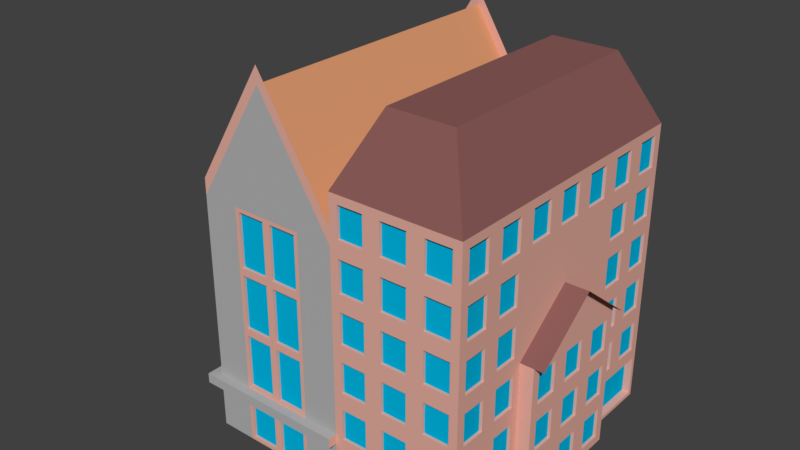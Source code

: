 # Source: flats2.blend  (saved by Blender 2.79.0; exported with 4.5.12 LTS)
import bpy
from mathutils import Matrix  # noqa: F401  (used for matrix-valued properties, if any)

bpy.ops.wm.read_factory_settings(use_empty=True)
scene = bpy.context.scene
scene.name = 'Scene'

# ---- collections
col_collection_5 = bpy.data.collections.new('Collection 5'); scene.collection.children.link(col_collection_5)

# ---- materials (node trees are filled in below, after node groups)
mat_brick = bpy.data.materials.new('Brick')
mat_brick.alpha_threshold = 0.0
mat_brick.use_transparent_shadow = False
mat_brick.diffuse_color = (0.8, 0.4251, 0.346, 1.0)
mat_brick.roughness = 0.5
mat_brick.specular_intensity = 0.0
mat_brick.line_color = (0.0, 0.0, 0.0, 1.0)
mat_windows_001 = bpy.data.materials.new('Windows.001')
mat_windows_001.alpha_threshold = 0.0
mat_windows_001.use_transparent_shadow = False
mat_windows_001.diffuse_color = (0.0, 0.4885, 0.8, 1.0)
mat_windows_001.roughness = 0.5
mat_windows_001.specular_intensity = 1.0
mat_roof_001 = bpy.data.materials.new('Roof.001')
mat_roof_001.alpha_threshold = 0.0
mat_roof_001.use_transparent_shadow = False
mat_roof_001.diffuse_color = (0.2062, 0.1836, 0.1556, 1.0)
mat_roof_001.roughness = 0.5
mat_roof_001.specular_intensity = 0.0
mat_roof = bpy.data.materials.new('Roof')
mat_roof.alpha_threshold = 0.0
mat_roof.use_transparent_shadow = False
mat_roof.diffuse_color = (0.2604, 0.1094, 0.1008, 1.0)
mat_roof.roughness = 0.5
mat_roof.specular_intensity = 0.0
mat_concrete = bpy.data.materials.new('Concrete')
mat_concrete.alpha_threshold = 0.0
mat_concrete.use_transparent_shadow = False
mat_concrete.diffuse_color = (0.4508, 0.4508, 0.4508, 1.0)
mat_concrete.roughness = 0.5
mat_concrete.specular_intensity = 0.0
mat_roof3 = bpy.data.materials.new('Roof3')
mat_roof3.alpha_threshold = 0.0
mat_roof3.use_transparent_shadow = False
mat_roof3.diffuse_color = (0.7161, 0.3231, 0.1618, 1.0)
mat_roof3.roughness = 0.5
mat_roof3.specular_intensity = 0.1504

# ---- material node trees

# ---- world
world_world = bpy.data.worlds.new('World'); scene.world = world_world
world_world.color = (0.05088, 0.05088, 0.05088)
world_world.use_sun_shadow = False
world_world.sun_shadow_jitter_overblur = 0.0
world_world.cycles.sampling_method = 'MANUAL'

# ---- meshes
me_cube = bpy.data.meshes.new('Cube')
me_cube.from_pydata([(-1.0, -1.0, 0.0), (-0.5039, -1.0, 2.48), (-1.0, 1.0, 0.0), (-0.5039, 1.0, 2.48), (0.8913, -1.0, 0.0), (0.6718, -0.7805, 2.47), (0.8913, 1.0, 0.0), (0.6718, 0.7805, 2.47), (0.0, 1.0, 0.0), (0.2195, 0.7805, 2.47), (0.0, -1.0, 0.0), (0.2195, -0.7805, 2.47), (-1.0, -1.0, 1.674), (-1.0, 1.0, 1.674), (-0.394, -0.02567, 2.381), (-1.73, 0.07679, 1.485), (0.0, 1.0, 2.0), (0.8913, 1.0, 2.0), (0.8913, -1.0, 2.0), (0.0, -1.0, 2.0), (-0.5039, -1.0, 2.592), (-0.5039, 1.0, 2.592), (-1.0, -1.0, 1.785), (-1.0, 1.0, 1.785), (0.0, -1.0, 1.785), (0.0, 1.0, 1.785), (0.8913, 1.0, 1.667), (0.8913, 1.0, 1.333), (0.8913, 1.0, 1.0), (0.8913, 1.0, 0.6667), (0.8913, 0.975, 0.3083), (0.8913, -1.0, 1.667), (0.8913, -1.0, 1.333), (0.8913, -1.0, 1.0), (0.8913, -1.0, 0.6667), (0.8913, -0.975, 0.3083), (0.0, -1.0, 1.333), (0.0, -1.0, 1.0), (0.0, -1.0, 0.6667), (0.0, -1.0, 0.3333), (0.0, -1.0, 1.67), (0.0, 1.0, 1.67), (0.0, 1.0, 1.333), (0.0, 1.0, 1.0), (0.0, 1.0, 0.6667), (0.0, 1.0, 0.3333), (0.8913, -0.7143, 0.0), (0.8913, -0.4286, 0.0), (-1.0, 1.0, 0.3333), (-1.0, -1.0, 0.3333), (0.8913, 0.4286, 0.0), (0.8913, 0.7143, 0.0), (0.8913, 0.7143, 2.0), (0.8913, 0.4286, 2.0), (0.8913, 0.1429, 2.0), (0.8913, -0.1429, 2.0), (0.8913, -0.4286, 2.0), (0.8913, -0.7143, 2.0), (0.8913, 0.7143, 0.3083), (0.8913, 0.4536, 0.3083), (0.8913, -0.4536, 0.3083), (0.8913, -0.7143, 0.3083), (0.8913, 0.7143, 0.6667), (0.8913, 0.4286, 0.6667), (0.8913, -0.4286, 0.6667), (0.8913, -0.7143, 0.6667), (0.8913, 0.7143, 1.0), (0.8913, 0.4286, 1.0), (0.8913, -0.4286, 1.0), (0.8913, -0.7143, 1.0), (0.8913, 0.7143, 1.333), (0.8913, 0.4286, 1.333), (0.9868, -0.1429, 0.0), (0.9868, -0.4286, 0.0), (0.8913, -0.4286, 1.333), (0.8913, -0.7143, 1.333), (0.8913, 0.7143, 1.667), (0.8913, 0.4286, 1.667), (0.8913, 0.1429, 1.667), (0.8913, -0.1429, 1.667), (0.8913, -0.4286, 1.667), (0.8913, -0.7143, 1.667), (0.8913, 0.0, 1.333), (1.054, 0.4286, 1.0), (1.054, -0.4286, 1.0), (0.9868, 0.1429, 0.0), (0.9868, 0.4286, 0.0), (0.9868, 0.4286, 0.3333), (0.9868, 0.1429, 0.3333), (0.9868, -0.1429, 0.3333), (0.9868, -0.4286, 0.3333), (0.9868, 0.4286, 0.6667), (0.9868, 0.1429, 0.6667), (0.9868, -0.1429, 0.6667), (0.9868, -0.4286, 0.6667), (0.9868, 0.4286, 1.0), (0.9868, 0.1429, 1.0), (0.9868, -0.1429, 1.0), (0.9868, -0.4286, 1.0), (1.054, 0.0, 1.333), (0.9868, 0.0, 1.333), (0.2971, 1.0, 2.0), (0.5942, 1.0, 2.0), (0.5942, 1.0, 0.0), (0.2971, 1.0, 0.0), (0.5942, 1.0, 1.668), (0.2971, 1.0, 1.669), (0.5942, 1.0, 1.333), (0.2971, 1.0, 1.333), (0.5942, 1.0, 1.0), (0.2971, 1.0, 1.0), (0.5942, 1.0, 0.6667), (0.2971, 1.0, 0.6667), (0.5942, 1.0, 0.3333), (0.2971, 1.0, 0.3333), (0.2971, -1.0, 0.0), (0.5942, -1.0, 0.0), (0.5942, -1.0, 2.0), (0.2971, -1.0, 2.0), (0.5942, -1.0, 1.668), (0.2971, -1.0, 1.669), (0.5942, -1.0, 1.333), (0.2971, -1.0, 1.333), (0.5942, -1.0, 1.0), (0.2971, -1.0, 1.0), (0.5942, -1.0, 0.6667), (0.2971, -1.0, 0.6667), (0.5942, -1.0, 0.3333), (0.2971, -1.0, 0.3333), (-1.0, -1.0, 0.4013), (-1.0, 1.0, 0.4013), (0.0, -1.0, 0.4013), (0.0, 1.0, 0.4013), (0.0, -1.061, 0.3333), (0.0, -1.061, 0.4013), (0.0, 1.061, 0.3333), (0.0, 1.061, 0.4013), (-1.061, 1.059, 0.3333), (-1.061, 1.059, 0.4013), (-1.061, -1.061, 0.4013), (-1.061, -1.061, 0.3333), (-1.0, -1.0, 0.8255), (-1.0, -1.0, 1.25), (-1.0, 1.0, 1.25), (-1.0, 1.0, 0.8255), (0.0, -1.0, 0.8255), (0.0, -1.0, 1.25), (0.0, 1.0, 0.8255), (0.0, 1.0, 1.25), (-0.25, 1.0, 0.0), (-0.5, 1.0, 0.0), (-0.75, 1.0, 0.0), (-0.75, -1.0, 0.0), (-0.5, -1.0, 0.0), (-0.25, -1.0, 0.0), (-0.75, 1.0, 1.673), (-0.5, 1.0, 1.672), (-0.25, 1.0, 1.671), (-0.25, -1.0, 1.671), (-0.5, -1.0, 1.672), (-0.75, -1.0, 1.673), (-0.75, 1.0, 0.3333), (-0.5, 1.0, 0.3333), (-0.25, 1.0, 0.3333), (-0.25, -1.0, 0.3333), (-0.5, -1.0, 0.3333), (-0.75, -1.0, 0.3333), (-0.75, -1.0, 0.4013), (-0.5, -1.0, 0.4013), (-0.25, -1.0, 0.4013), (-0.75, 1.0, 0.4013), (-0.5, 1.0, 0.4013), (-0.25, 1.0, 0.4013), (-0.75, -1.0, 1.25), (-0.5, -1.0, 1.25), (-0.25, -1.0, 1.25), (-0.75, -1.0, 0.8255), (-0.5, -1.0, 0.8255), (-0.25, -1.0, 0.8255), (-0.75, 1.0, 1.25), (-0.5, 1.0, 1.25), (-0.25, 1.0, 1.25), (-0.75, 1.0, 0.8255), (-0.5, 1.0, 0.8255), (-0.25, 1.0, 0.8255), (-1.0, 0.75, 0.0), (-1.0, 0.5, 0.0), (-1.0, 0.25, 0.0), (-1.0, 0.0, 0.0), (-1.0, -0.25, 0.0), (-1.0, -0.5, 0.0), (-1.0, -0.75, 0.0), (-1.0, -0.75, 1.674), (-1.0, -0.5, 1.674), (-1.0, -0.25, 1.674), (-1.0, 0.0, 1.674), (-1.0, 0.25, 1.674), (-1.0, 0.5, 1.674), (-1.0, 0.75, 1.674), (-1.0, -0.75, 0.3333), (-1.0, -0.5, 0.3333), (-1.0, -0.25, 0.3333), (-1.0, 0.0, 0.3333), (-1.0, 0.25, 0.3333), (-1.0, 0.5, 0.3333), (-1.0, 0.75, 0.3333), (-1.0, -0.75, 0.4013), (-1.0, -0.5, 0.4013), (-1.0, -0.25, 0.4013), (-1.0, 0.0, 0.4013), (-1.0, 0.25, 0.4013), (-1.0, 0.5, 0.4013), (-1.0, 0.75, 0.4013), (-1.0, -0.75, 0.8255), (-1.0, -0.5, 0.8255), (-1.0, -0.25, 0.8255), (-1.0, 0.25, 0.8255), (-1.0, 0.5, 0.8255), (-1.0, 0.75, 0.8255), (-1.0, -0.75, 1.25), (-1.0, -0.5, 1.25), (-1.0, -0.25, 1.25), (-1.0, 0.25, 1.25), (-1.0, 0.5, 1.25), (-1.0, 0.75, 1.25), (-0.2762, 1.0, 1.276), (-0.4738, 1.0, 1.276), (-0.4738, 1.0, 1.646), (-0.2762, 1.0, 1.645), (-0.5262, 1.0, 1.276), (-0.7238, 1.0, 1.276), (-0.7238, 1.0, 1.647), (-0.5262, 1.0, 1.646), (-0.2762, 1.0, 0.8517), (-0.4738, 1.0, 0.8517), (-0.4738, 1.0, 1.223), (-0.2762, 1.0, 1.223), (-0.5262, 1.0, 0.8517), (-0.7238, 1.0, 0.8517), (-0.7238, 1.0, 1.223), (-0.5262, 1.0, 1.223), (-0.7238, -1.0, 1.276), (-0.5262, -1.0, 1.276), (-0.5262, -1.0, 1.646), (-0.7238, -1.0, 1.647), (-0.4738, -1.0, 1.276), (-0.2762, -1.0, 1.276), (-0.2762, -1.0, 1.645), (-0.4738, -1.0, 1.646), (-0.7238, -1.0, 0.8517), (-0.5262, -1.0, 0.8517), (-0.5262, -1.0, 1.223), (-0.7238, -1.0, 1.223), (-0.4738, -1.0, 0.8517), (-0.2762, -1.0, 0.8517), (-0.2762, -1.0, 1.223), (-0.4738, -1.0, 1.223), (-0.2762, 1.0, 0.4276), (-0.4738, 1.0, 0.4276), (-0.4738, 1.0, 0.7993), (-0.2762, 1.0, 0.7993), (-0.5262, 1.0, 0.4276), (-0.7238, 1.0, 0.4276), (-0.7238, 1.0, 0.7993), (-0.5262, 1.0, 0.7993), (-0.7238, -1.0, 0.4276), (-0.5262, -1.0, 0.4276), (-0.5262, -1.0, 0.7993), (-0.7238, -1.0, 0.7993), (-0.4738, -1.0, 0.4276), (-0.2762, -1.0, 0.4276), (-0.2762, -1.0, 0.7993), (-0.4738, -1.0, 0.7993), (-0.2762, -1.0, 0.02623), (-0.2762, -1.0, 0.3071), (-0.4738, -1.0, 0.3071), (-0.4738, -1.0, 0.02623), (-0.5262, -1.0, 0.02623), (-0.5262, -1.0, 0.3071), (-0.7238, -1.0, 0.3071), (-0.7238, -1.0, 0.02623), (-0.7238, 1.0, 0.02623), (-0.7238, 1.0, 0.3071), (-0.5262, 1.0, 0.3071), (-0.5262, 1.0, 0.02623), (-0.4738, 1.0, 0.02623), (-0.4738, 1.0, 0.3071), (-0.2762, 1.0, 0.3071), (-0.2762, 1.0, 0.02623), (-1.0, 0.7238, 0.8517), (-1.0, 0.5262, 0.8517), (-1.0, 0.5262, 1.223), (-1.0, 0.7238, 1.223), (-1.0, 0.4738, 0.8517), (-1.0, 0.2762, 0.8517), (-1.0, 0.2762, 1.223), (-1.0, 0.4738, 1.223), (-1.0, -0.2762, 0.8517), (-1.0, -0.4738, 0.8517), (-1.0, -0.4738, 1.223), (-1.0, -0.2762, 1.223), (-1.0, -0.5262, 0.8517), (-1.0, -0.7238, 0.8517), (-1.0, -0.7238, 1.223), (-1.0, -0.5262, 1.223), (-1.0, 0.7238, 0.4276), (-1.0, 0.5262, 0.4276), (-1.0, 0.5262, 0.7993), (-1.0, 0.7238, 0.7993), (-1.0, 0.4738, 0.4276), (-1.0, 0.2762, 0.4276), (-1.0, 0.2762, 0.7993), (-1.0, 0.4738, 0.7993), (-1.0, -0.2762, 0.4276), (-1.0, -0.4738, 0.4276), (-1.0, -0.4738, 0.7993), (-1.0, -0.2762, 0.7993), (-1.0, -0.5262, 0.4276), (-1.0, -0.7238, 0.4276), (-1.0, -0.7238, 0.7993), (-1.0, -0.5262, 0.7993), (-1.0, 0.7238, 1.276), (-1.0, 0.5262, 1.276), (-1.0, 0.5262, 1.648), (-1.0, 0.7238, 1.648), (-1.0, 0.4738, 1.276), (-1.0, 0.2762, 1.276), (-1.0, 0.2762, 1.648), (-1.0, 0.4738, 1.648), (-1.0, -0.2762, 1.276), (-1.0, -0.4738, 1.276), (-1.0, -0.4738, 1.648), (-1.0, -0.2762, 1.648), (-1.0, -0.5262, 1.276), (-1.0, -0.7238, 1.276), (-1.0, -0.7238, 1.648), (-1.0, -0.5262, 1.648), (-1.0, -0.7238, 0.02623), (-1.0, -0.7238, 0.3071), (-1.0, -0.5262, 0.3071), (-1.0, -0.5262, 0.02623), (-1.0, -0.4738, 0.02623), (-1.0, -0.4738, 0.3071), (-1.0, -0.2762, 0.3071), (-1.0, -0.2762, 0.02623), (-1.0, 0.2762, 0.02623), (-1.0, 0.2762, 0.3071), (-1.0, 0.4738, 0.3071), (-1.0, 0.4738, 0.02623), (-1.0, 0.5262, 0.02623), (-1.0, 0.5262, 0.3071), (-1.0, 0.7238, 0.3071), (-1.0, 0.7238, 0.02623), (-0.2762, 0.98, 1.276), (-0.4738, 0.98, 1.276), (-0.4738, 0.98, 1.646), (-0.2762, 0.98, 1.645), (-0.5262, 0.98, 1.276), (-0.7238, 0.98, 1.276), (-0.7238, 0.98, 1.647), (-0.5262, 0.98, 1.646), (-0.2762, 0.98, 0.8517), (-0.4738, 0.98, 0.8517), (-0.4738, 0.98, 1.223), (-0.2762, 0.98, 1.223), (-0.5262, 0.98, 0.8517), (-0.7238, 0.98, 0.8517), (-0.7238, 0.98, 1.223), (-0.5262, 0.98, 1.223), (-0.7238, -0.98, 1.276), (-0.5262, -0.98, 1.276), (-0.5262, -0.98, 1.646), (-0.7238, -0.98, 1.647), (-0.4738, -0.98, 1.276), (-0.2762, -0.98, 1.276), (-0.2762, -0.98, 1.645), (-0.4738, -0.98, 1.646), (-0.7238, -0.98, 0.8517), (-0.5262, -0.98, 0.8517), (-0.5262, -0.98, 1.223), (-0.7238, -0.98, 1.223), (-0.4738, -0.98, 0.8517), (-0.2762, -0.98, 0.8517), (-0.2762, -0.98, 1.223), (-0.4738, -0.98, 1.223), (-0.2762, 0.98, 0.4276), (-0.4738, 0.98, 0.4276), (-0.4738, 0.98, 0.7993), (-0.2762, 0.98, 0.7993), (-0.5262, 0.98, 0.4276), (-0.7238, 0.98, 0.4276), (-0.7238, 0.98, 0.7993), (-0.5262, 0.98, 0.7993), (-0.7238, -0.98, 0.4276), (-0.5262, -0.98, 0.4276), (-0.5262, -0.98, 0.7993), (-0.7238, -0.98, 0.7993), (-0.4738, -0.98, 0.4276), (-0.2762, -0.98, 0.4276), (-0.2762, -0.98, 0.7993), (-0.4738, -0.98, 0.7993), (-0.2762, -0.98, 0.02623), (-0.2762, -0.98, 0.3071), (-0.4738, -0.98, 0.3071), (-0.4738, -0.98, 0.02623), (-0.5262, -0.98, 0.02623), (-0.5262, -0.98, 0.3071), (-0.7238, -0.98, 0.3071), (-0.7238, -0.98, 0.02623), (-0.7238, 0.98, 0.02623), (-0.7238, 0.98, 0.3071), (-0.5262, 0.98, 0.3071), (-0.5262, 0.98, 0.02623), (-0.4738, 0.98, 0.02623), (-0.4738, 0.98, 0.3071), (-0.2762, 0.98, 0.3071), (-0.2762, 0.98, 0.02623), (-0.98, 0.7238, 0.8517), (-0.98, 0.5262, 0.8517), (-0.98, 0.5262, 1.223), (-0.98, 0.7238, 1.223), (-0.98, 0.4738, 0.8517), (-0.98, 0.2762, 0.8517), (-0.98, 0.2762, 1.223), (-0.98, 0.4738, 1.223), (-0.98, -0.2762, 0.8517), (-0.98, -0.4738, 0.8517), (-0.98, -0.4738, 1.223), (-0.98, -0.2762, 1.223), (-0.98, -0.5262, 0.8517), (-0.98, -0.7238, 0.8517), (-0.98, -0.7238, 1.223), (-0.98, -0.5262, 1.223), (-0.98, 0.7238, 0.4276), (-0.98, 0.5262, 0.4276), (-0.98, 0.5262, 0.7993), (-0.98, 0.7238, 0.7993), (-0.98, 0.4738, 0.4276), (-0.98, 0.2762, 0.4276), (-0.98, 0.2762, 0.7993), (-0.98, 0.4738, 0.7993), (-0.98, -0.2762, 0.4276), (-0.98, -0.4738, 0.4276), (-0.98, -0.4738, 0.7993), (-0.98, -0.2762, 0.7993), (-0.98, -0.5262, 0.4276), (-0.98, -0.7238, 0.4276), (-0.98, -0.7238, 0.7993), (-0.98, -0.5262, 0.7993), (-0.98, 0.7238, 1.276), (-0.98, 0.5262, 1.276), (-0.98, 0.5262, 1.648), (-0.98, 0.7238, 1.648), (-0.98, 0.4738, 1.276), (-0.98, 0.2762, 1.276), (-0.98, 0.2762, 1.648), (-0.98, 0.4738, 1.648), (-0.98, -0.2762, 1.276), (-0.98, -0.4738, 1.276), (-0.98, -0.4738, 1.648), (-0.98, -0.2762, 1.648), (-0.98, -0.5262, 1.276), (-0.98, -0.7238, 1.276), (-0.98, -0.7238, 1.648), (-0.98, -0.5262, 1.648), (-0.98, -0.7238, 0.02623), (-0.98, -0.7238, 0.3071), (-0.98, -0.5262, 0.3071), (-0.98, -0.5262, 0.02623), (-0.98, -0.4738, 0.02623), (-0.98, -0.4738, 0.3071), (-0.98, -0.2762, 0.3071), (-0.98, -0.2762, 0.02623), (-0.98, 0.2762, 0.02623), (-0.98, 0.2762, 0.3071), (-0.98, 0.4738, 0.3071), (-0.98, 0.4738, 0.02623), (-0.98, 0.5262, 0.02623), (-0.98, 0.5262, 0.3071), (-0.98, 0.7238, 0.3071), (-0.98, 0.7238, 0.02623), (0.6528, 1.0, 0.05856), (0.6528, 1.0, 0.2748), (0.8327, 1.0, 0.2748), (0.8327, 1.0, 0.05856), (0.8913, -0.7728, 1.725), (0.8913, -0.7728, 1.941), (0.8913, -0.9414, 1.941), (0.8913, -0.9414, 1.725), (0.2385, -1.0, 0.05856), (0.2385, -1.0, 0.2748), (0.05856, -1.0, 0.2748), (0.05856, -1.0, 0.05856), (0.8913, -0.7728, 0.3919), (0.8913, -0.7728, 0.6081), (0.8913, -0.9414, 0.6081), (0.8913, -0.9414, 0.3919), (0.8913, -0.7728, 0.7252), (0.8913, -0.7728, 0.9414), (0.8913, -0.9414, 0.9414), (0.8913, -0.9414, 0.7252), (0.8913, -0.7728, 1.059), (0.8913, -0.7728, 1.275), (0.8913, -0.9414, 1.275), (0.8913, -0.9414, 1.059), (0.8913, -0.7728, 1.392), (0.8913, -0.7728, 1.608), (0.8913, -0.9414, 1.608), (0.8913, -0.9414, 1.392), (0.6528, -1.0, 0.3919), (0.8327, -1.0, 0.3919), (0.8327, -1.0, 0.6081), (0.6528, -1.0, 0.6081), (0.6528, -1.0, 0.7252), (0.8327, -1.0, 0.7252), (0.8327, -1.0, 0.9414), (0.6528, -1.0, 0.9414), (0.6528, -1.0, 1.059), (0.8327, -1.0, 1.059), (0.8327, -1.0, 1.275), (0.6528, -1.0, 1.275), (0.6528, -1.0, 1.392), (0.8327, -1.0, 1.392), (0.8327, -1.0, 1.608), (0.6528, -1.0, 1.609), (0.6528, -1.0, 1.726), (0.8327, -1.0, 1.725), (0.8327, -1.0, 1.941), (0.6528, -1.0, 1.941), (0.2385, 1.0, 0.3919), (0.05856, 1.0, 0.3919), (0.05856, 1.0, 0.4013), (0.05856, 1.0, 0.6081), (0.2385, 1.0, 0.6081), (0.2385, 1.0, 0.7252), (0.05856, 1.0, 0.7252), (0.05856, 1.0, 0.8255), (0.05856, 1.0, 0.9414), (0.2385, 1.0, 0.9414), (0.2385, 1.0, 1.059), (0.05856, 1.0, 1.059), (0.05856, 1.0, 1.25), (0.05856, 1.0, 1.275), (0.2385, 1.0, 1.275), (0.2385, 1.0, 1.392), (0.05856, 1.0, 1.392), (0.05856, 1.0, 1.611), (0.2385, 1.0, 1.611), (0.2385, 1.0, 1.728), (0.05856, 1.0, 1.729), (0.05856, 1.0, 1.941), (0.2385, 1.0, 1.941), (0.8913, 0.9414, 1.392), (0.8913, 0.9414, 1.608), (0.8913, 0.7728, 1.608), (0.8913, 0.7728, 1.392), (0.8913, 0.6557, 1.392), (0.8913, 0.6557, 1.608), (0.8913, 0.4871, 1.608), (0.8913, 0.4871, 1.392), (0.9868, -0.2014, 0.3919), (0.9868, -0.2014, 0.6081), (0.9868, -0.37, 0.6081), (0.9868, -0.37, 0.3919), (0.9868, 0.08429, 0.05856), (0.9868, 0.08429, 0.2748), (0.9868, -0.08429, 0.2748), (0.9868, -0.08429, 0.05856), (0.9868, 0.37, 0.3919), (0.9868, 0.37, 0.6081), (0.9868, 0.2014, 0.6081), (0.9868, 0.2014, 0.3919), (0.8913, -0.4871, 1.392), (0.8913, -0.4871, 1.608), (0.8913, -0.6557, 1.608), (0.8913, -0.6557, 1.392), (0.8913, 0.9414, 1.059), (0.8913, 0.9414, 1.275), (0.8913, 0.7728, 1.275), (0.8913, 0.7728, 1.059), (0.8913, 0.6557, 1.059), (0.8913, 0.6557, 1.275), (0.8913, 0.4871, 1.275), (0.8913, 0.4871, 1.059), (0.9868, 0.37, 0.05856), (0.9868, 0.37, 0.2748), (0.9868, 0.2014, 0.2748), (0.9868, 0.2014, 0.05856), (0.9868, -0.2014, 0.7252), (0.9868, -0.2014, 0.9414), (0.9868, -0.37, 0.9414), (0.9868, -0.37, 0.7252), (0.9868, 0.37, 0.7252), (0.9868, 0.37, 0.9414), (0.9868, 0.2014, 0.9414), (0.9868, 0.2014, 0.7252), (0.8913, -0.4871, 1.059), (0.8913, -0.4871, 1.275), (0.8913, -0.6557, 1.275), (0.8913, -0.6557, 1.059), (0.8913, 0.9414, 0.7252), (0.8913, 0.9414, 0.9414), (0.8913, 0.7728, 0.9414), (0.8913, 0.7728, 0.7252), (0.8913, 0.6557, 0.7252), (0.8913, 0.6557, 0.9414), (0.8913, 0.4871, 0.9414), (0.8913, 0.4871, 0.7252), (0.8913, -0.4871, 0.7252), (0.8913, -0.4871, 0.9414), (0.8913, -0.6557, 0.9414), (0.8913, -0.6557, 0.7252), (0.8913, 0.9414, 0.3919), (0.8913, 0.9414, 0.6081), (0.8913, 0.7728, 0.6081), (0.8913, 0.7728, 0.3919), (0.8913, 0.6557, 0.3919), (0.8913, 0.6557, 0.6081), (0.8913, 0.4871, 0.6081), (0.8913, 0.4871, 0.3919), (0.8913, -0.4871, 0.3919), (0.8913, -0.4871, 0.6081), (0.8913, -0.6557, 0.6081), (0.8913, -0.6557, 0.3919), (0.8913, 0.9414, 1.725), (0.8913, 0.9414, 1.941), (0.8913, 0.7728, 1.941), (0.8913, 0.7728, 1.725), (0.8913, 0.6557, 1.725), (0.8913, 0.6557, 1.941), (0.8913, 0.4871, 1.941), (0.8913, 0.4871, 1.725), (0.8913, 0.37, 1.725), (0.8913, 0.37, 1.941), (0.8913, 0.2014, 1.941), (0.8913, 0.2014, 1.725), (0.8913, 0.08429, 1.725), (0.8913, 0.08429, 1.941), (0.8913, -0.08429, 1.941), (0.8913, -0.08429, 1.725), (0.8913, -0.2014, 1.725), (0.8913, -0.2014, 1.941), (0.8913, -0.37, 1.941), (0.8913, -0.37, 1.725), (0.8913, -0.4871, 1.725), (0.8913, -0.4871, 1.941), (0.8913, -0.6557, 1.941), (0.8913, -0.6557, 1.725), (0.9868, 0.08429, 0.7252), (0.9868, 0.08429, 0.9414), (0.9868, -0.08429, 0.9414), (0.9868, -0.08429, 0.7252), (0.9868, -0.2014, 0.05856), (0.9868, -0.2014, 0.2748), (0.9868, -0.37, 0.2748), (0.9868, -0.37, 0.05856), (0.9868, 0.08429, 0.3919), (0.9868, 0.08429, 0.6081), (0.9868, -0.08429, 0.6081), (0.9868, -0.08429, 0.3919), (0.8327, 1.0, 1.725), (0.6528, 1.0, 1.726), (0.6528, 1.0, 1.941), (0.8327, 1.0, 1.941), (0.5356, 1.0, 1.727), (0.3557, 1.0, 1.727), (0.3557, 1.0, 1.941), (0.5356, 1.0, 1.941), (0.8327, 1.0, 1.392), (0.6528, 1.0, 1.392), (0.6528, 1.0, 1.609), (0.8327, 1.0, 1.608), (0.5356, 1.0, 1.392), (0.3557, 1.0, 1.392), (0.3557, 1.0, 1.61), (0.5356, 1.0, 1.61), (0.8327, 1.0, 1.059), (0.6528, 1.0, 1.059), (0.6528, 1.0, 1.275), (0.8327, 1.0, 1.275), (0.5356, 1.0, 1.059), (0.3557, 1.0, 1.059), (0.3557, 1.0, 1.275), (0.5356, 1.0, 1.275), (0.8327, 1.0, 0.7252), (0.6528, 1.0, 0.7252), (0.6528, 1.0, 0.9414), (0.8327, 1.0, 0.9414), (0.5356, 1.0, 0.7252), (0.3557, 1.0, 0.7252), (0.3557, 1.0, 0.9414), (0.5356, 1.0, 0.9414), (0.8327, 1.0, 0.3919), (0.6528, 1.0, 0.3919), (0.6528, 1.0, 0.6081), (0.8327, 1.0, 0.6081), (0.5356, 1.0, 0.3919), (0.3557, 1.0, 0.3919), (0.3557, 1.0, 0.6081), (0.5356, 1.0, 0.6081), (0.05856, 1.0, 0.05856), (0.05856, 1.0, 0.2748), (0.2385, 1.0, 0.2748), (0.2385, 1.0, 0.05856), (0.3557, 1.0, 0.05856), (0.3557, 1.0, 0.2748), (0.5356, 1.0, 0.2748), (0.5356, 1.0, 0.05856), (0.05856, -1.0, 1.729), (0.2385, -1.0, 1.728), (0.2385, -1.0, 1.941), (0.05856, -1.0, 1.941), (0.3557, -1.0, 1.727), (0.5356, -1.0, 1.727), (0.5356, -1.0, 1.941), (0.3557, -1.0, 1.941), (0.05856, -1.0, 1.392), (0.2385, -1.0, 1.392), (0.2385, -1.0, 1.611), (0.05856, -1.0, 1.611), (0.3557, -1.0, 1.392), (0.5356, -1.0, 1.392), (0.5356, -1.0, 1.61), (0.3557, -1.0, 1.61), (0.05856, -1.0, 1.059), (0.2385, -1.0, 1.059), (0.2385, -1.0, 1.275), (0.05856, -1.0, 1.275), (0.05856, -1.0, 1.25), (0.3557, -1.0, 1.059), (0.5356, -1.0, 1.059), (0.5356, -1.0, 1.275), (0.3557, -1.0, 1.275), (0.05856, -1.0, 0.7252), (0.2385, -1.0, 0.7252), (0.2385, -1.0, 0.9414), (0.05856, -1.0, 0.9414), (0.05856, -1.0, 0.8255), (0.3557, -1.0, 0.7252), (0.5356, -1.0, 0.7252), (0.5356, -1.0, 0.9414), (0.3557, -1.0, 0.9414), (0.05856, -1.0, 0.3919), (0.2385, -1.0, 0.3919), (0.2385, -1.0, 0.6081), (0.05856, -1.0, 0.6081), (0.05856, -1.0, 0.4013), (0.3557, -1.0, 0.3919), (0.5356, -1.0, 0.3919), (0.5356, -1.0, 0.6081), (0.3557, -1.0, 0.6081), (0.8327, -1.0, 0.05856), (0.8327, -1.0, 0.2748), (0.6528, -1.0, 0.2748), (0.6528, -1.0, 0.05856), (0.5356, -1.0, 0.05856), (0.5356, -1.0, 0.2748), (0.3557, -1.0, 0.2748), (0.3557, -1.0, 0.05856), (0.6528, 0.98, 0.05856), (0.6528, 0.98, 0.2748), (0.8327, 0.98, 0.2748), (0.8327, 0.98, 0.05856), (0.8713, -0.7728, 1.725), (0.8713, -0.7728, 1.941), (0.8713, -0.9414, 1.941), (0.8713, -0.9414, 1.725), (0.2385, -0.98, 0.05856), (0.2385, -0.98, 0.2748), (0.05856, -0.98, 0.2748), (0.05856, -0.98, 0.05856), (0.8713, -0.7728, 0.3919), (0.8713, -0.7728, 0.6081), (0.8713, -0.9414, 0.6081), (0.8713, -0.9414, 0.3919), (0.8713, -0.7728, 0.7252), (0.8713, -0.7728, 0.9414), (0.8713, -0.9414, 0.9414), (0.8713, -0.9414, 0.7252), (0.8713, -0.7728, 1.059), (0.8713, -0.7728, 1.275), (0.8713, -0.9414, 1.275), (0.8713, -0.9414, 1.059), (0.8713, -0.7728, 1.392), (0.8713, -0.7728, 1.608), (0.8713, -0.9414, 1.608), (0.8713, -0.9414, 1.392), (0.6528, -0.98, 0.3919), (0.8327, -0.98, 0.3919), (0.8327, -0.98, 0.6081), (0.6528, -0.98, 0.6081), (0.6528, -0.98, 0.7252), (0.8327, -0.98, 0.7252), (0.8327, -0.98, 0.9414), (0.6528, -0.98, 0.9414), (0.6528, -0.98, 1.059), (0.8327, -0.98, 1.059), (0.8327, -0.98, 1.275), (0.6528, -0.98, 1.275), (0.6528, -0.98, 1.392), (0.8327, -0.98, 1.392), (0.8327, -0.98, 1.608), (0.6528, -0.98, 1.609), (0.6528, -0.98, 1.726), (0.8327, -0.98, 1.725), (0.8327, -0.98, 1.941), (0.6528, -0.98, 1.941), (0.2385, 0.98, 0.3919), (0.05856, 0.98, 0.3919), (0.05856, 0.98, 0.4013), (0.05856, 0.98, 0.6081), (0.2385, 0.98, 0.6081), (0.2385, 0.98, 0.7252), (0.05856, 0.98, 0.7252), (0.05856, 0.98, 0.8255), (0.05856, 0.98, 0.9414), (0.2385, 0.98, 0.9414), (0.2385, 0.98, 1.059), (0.05856, 0.98, 1.059), (0.05856, 0.98, 1.25), (0.05856, 0.98, 1.275), (0.2385, 0.98, 1.275), (0.2385, 0.98, 1.392), (0.05856, 0.98, 1.392), (0.05856, 0.98, 1.611), (0.2385, 0.98, 1.611), (0.2385, 0.98, 1.728), (0.05856, 0.98, 1.729), (0.05856, 0.98, 1.941), (0.2385, 0.98, 1.941), (0.8713, 0.9414, 1.392), (0.8713, 0.9414, 1.608), (0.8713, 0.7728, 1.608), (0.8713, 0.7728, 1.392), (0.8713, 0.6557, 1.392), (0.8713, 0.6557, 1.608), (0.8713, 0.4871, 1.608), (0.8713, 0.4871, 1.392), (0.9668, -0.2014, 0.3919), (0.9668, -0.2014, 0.6081), (0.9668, -0.37, 0.6081), (0.9668, -0.37, 0.3919), (0.9668, 0.08429, 0.05856), (0.9668, 0.08429, 0.2748), (0.9668, -0.08429, 0.2748), (0.9668, -0.08429, 0.05856), (0.9668, 0.37, 0.3919), (0.9668, 0.37, 0.6081), (0.9668, 0.2014, 0.6081), (0.9668, 0.2014, 0.3919), (0.8713, -0.4871, 1.392), (0.8713, -0.4871, 1.608), (0.8713, -0.6557, 1.608), (0.8713, -0.6557, 1.392), (0.8713, 0.9414, 1.059), (0.8713, 0.9414, 1.275), (0.8713, 0.7728, 1.275), (0.8713, 0.7728, 1.059), (0.8713, 0.6557, 1.059), (0.8713, 0.6557, 1.275), (0.8713, 0.4871, 1.275), (0.8713, 0.4871, 1.059), (0.9668, 0.37, 0.05856), (0.9668, 0.37, 0.2748), (0.9668, 0.2014, 0.2748), (0.9668, 0.2014, 0.05856), (0.9668, -0.2014, 0.7252), (0.9668, -0.2014, 0.9414), (0.9668, -0.37, 0.9414), (0.9668, -0.37, 0.7252), (0.9668, 0.37, 0.7252), (0.9668, 0.37, 0.9414), (0.9668, 0.2014, 0.9414), (0.9668, 0.2014, 0.7252), (0.8713, -0.4871, 1.059), (0.8713, -0.4871, 1.275), (0.8713, -0.6557, 1.275), (0.8713, -0.6557, 1.059), (0.8713, 0.9414, 0.7252), (0.8713, 0.9414, 0.9414), (0.8713, 0.7728, 0.9414), (0.8713, 0.7728, 0.7252), (0.8713, 0.6557, 0.7252), (0.8713, 0.6557, 0.9414), (0.8713, 0.4871, 0.9414), (0.8713, 0.4871, 0.7252), (0.8713, -0.4871, 0.7252), (0.8713, -0.4871, 0.9414), (0.8713, -0.6557, 0.9414), (0.8713, -0.6557, 0.7252), (0.8713, 0.9414, 0.3919), (0.8713, 0.9414, 0.6081), (0.8713, 0.7728, 0.6081), (0.8713, 0.7728, 0.3919), (0.8713, 0.6557, 0.3919), (0.8713, 0.6557, 0.6081), (0.8713, 0.4871, 0.6081), (0.8713, 0.4871, 0.3919), (0.8713, -0.4871, 0.3919), (0.8713, -0.4871, 0.6081), (0.8713, -0.6557, 0.6081), (0.8713, -0.6557, 0.3919), (0.8713, 0.9414, 1.725), (0.8713, 0.9414, 1.941), (0.8713, 0.7728, 1.941), (0.8713, 0.7728, 1.725), (0.8713, 0.6557, 1.725), (0.8713, 0.6557, 1.941), (0.8713, 0.4871, 1.941), (0.8713, 0.4871, 1.725), (0.8713, 0.37, 1.725), (0.8713, 0.37, 1.941), (0.8713, 0.2014, 1.941), (0.8713, 0.2014, 1.725), (0.8713, 0.08429, 1.725), (0.8713, 0.08429, 1.941), (0.8713, -0.08429, 1.941), (0.8713, -0.08429, 1.725), (0.8713, -0.2014, 1.725), (0.8713, -0.2014, 1.941), (0.8713, -0.37, 1.941), (0.8713, -0.37, 1.725), (0.8713, -0.4871, 1.725), (0.8713, -0.4871, 1.941), (0.8713, -0.6557, 1.941), (0.8713, -0.6557, 1.725), (0.9668, 0.08429, 0.7252), (0.9668, 0.08429, 0.9414), (0.9668, -0.08429, 0.9414), (0.9668, -0.08429, 0.7252), (0.9668, -0.2014, 0.05856), (0.9668, -0.2014, 0.2748), (0.9668, -0.37, 0.2748), (0.9668, -0.37, 0.05856), (0.9668, 0.08429, 0.3919), (0.9668, 0.08429, 0.6081), (0.9668, -0.08429, 0.6081), (0.9668, -0.08429, 0.3919), (0.8327, 0.98, 1.725), (0.6528, 0.98, 1.726), (0.6528, 0.98, 1.941), (0.8327, 0.98, 1.941), (0.5356, 0.98, 1.727), (0.3557, 0.98, 1.727), (0.3557, 0.98, 1.941), (0.5356, 0.98, 1.941), (0.8327, 0.98, 1.392), (0.6528, 0.98, 1.392), (0.6528, 0.98, 1.609), (0.8327, 0.98, 1.608), (0.5356, 0.98, 1.392), (0.3557, 0.98, 1.392), (0.3557, 0.98, 1.61), (0.5356, 0.98, 1.61), (0.8327, 0.98, 1.059), (0.6528, 0.98, 1.059), (0.6528, 0.98, 1.275), (0.8327, 0.98, 1.275), (0.5356, 0.98, 1.059), (0.3557, 0.98, 1.059), (0.3557, 0.98, 1.275), (0.5356, 0.98, 1.275), (0.8327, 0.98, 0.7252), (0.6528, 0.98, 0.7252), (0.6528, 0.98, 0.9414), (0.8327, 0.98, 0.9414), (0.5356, 0.98, 0.7252), (0.3557, 0.98, 0.7252), (0.3557, 0.98, 0.9414), (0.5356, 0.98, 0.9414), (0.8327, 0.98, 0.3919), (0.6528, 0.98, 0.3919), (0.6528, 0.98, 0.6081), (0.8327, 0.98, 0.6081), (0.5356, 0.98, 0.3919), (0.3557, 0.98, 0.3919), (0.3557, 0.98, 0.6081), (0.5356, 0.98, 0.6081), (0.05856, 0.98, 0.05856), (0.05856, 0.98, 0.2748), (0.2385, 0.98, 0.2748), (0.2385, 0.98, 0.05856), (0.3557, 0.98, 0.05856), (0.3557, 0.98, 0.2748), (0.5356, 0.98, 0.2748), (0.5356, 0.98, 0.05856), (0.05856, -0.98, 1.729), (0.2385, -0.98, 1.728), (0.2385, -0.98, 1.941), (0.05856, -0.98, 1.941), (0.3557, -0.98, 1.727), (0.5356, -0.98, 1.727), (0.5356, -0.98, 1.941), (0.3557, -0.98, 1.941), (0.05856, -0.98, 1.392), (0.2385, -0.98, 1.392), (0.2385, -0.98, 1.611), (0.05856, -0.98, 1.611), (0.3557, -0.98, 1.392), (0.5356, -0.98, 1.392), (0.5356, -0.98, 1.61), (0.3557, -0.98, 1.61), (0.05856, -0.98, 1.059), (0.2385, -0.98, 1.059), (0.2385, -0.98, 1.275), (0.05856, -0.98, 1.275), (0.05856, -0.98, 1.25), (0.3557, -0.98, 1.059), (0.5356, -0.98, 1.059), (0.5356, -0.98, 1.275), (0.3557, -0.98, 1.275), (0.05856, -0.98, 0.7252), (0.2385, -0.98, 0.7252), (0.2385, -0.98, 0.9414), (0.05856, -0.98, 0.9414), (0.05856, -0.98, 0.8255), (0.3557, -0.98, 0.7252), (0.5356, -0.98, 0.7252), (0.5356, -0.98, 0.9414), (0.3557, -0.98, 0.9414), (0.05856, -0.98, 0.3919), (0.2385, -0.98, 0.3919), (0.2385, -0.98, 0.6081), (0.05856, -0.98, 0.6081), (0.05856, -0.98, 0.4013), (0.3557, -0.98, 0.3919), (0.5356, -0.98, 0.3919), (0.5356, -0.98, 0.6081), (0.3557, -0.98, 0.6081), (0.8327, -0.98, 0.05856), (0.8327, -0.98, 0.2748), (0.6528, -0.98, 0.2748), (0.6528, -0.98, 0.05856), (0.5356, -0.98, 0.05856), (0.5356, -0.98, 0.2748), (0.3557, -0.98, 0.2748), (0.3557, -0.98, 0.05856), (0.8913, -1.0, 0.3333), (0.8913, -0.7143, 0.3333), (0.8913, -0.975, 0.025), (0.8913, -0.7143, 0.025), (0.8913, -0.4536, 0.025), (0.8913, -0.4286, 0.3333), (0.8913, 0.7143, 0.025), (0.8913, 0.975, 0.025), (0.8913, 1.0, 0.3333), (0.8913, 0.4536, 0.025), (0.8913, 0.7143, 0.3333), (0.8913, 0.4286, 0.3333), (0.8385, 0.7143, 0.025), (0.8385, 0.975, 0.025), (0.8385, -0.975, 0.025), (0.8385, -0.7143, 0.025), (0.8385, -0.4536, 0.025), (0.8385, 0.4536, 0.025), (0.8385, 0.7143, 0.3083), (0.8385, -0.7143, 0.3083), (0.8385, -0.975, 0.3083), (0.8385, -0.4536, 0.3083), (0.8385, 0.975, 0.3083), (0.8385, 0.4536, 0.3083)], [(48, 130)], [(12, 1, 3, 13, 198, 197, 196, 195, 194, 193, 192), (41, 157, 156, 155, 13, 3), (7, 9, 11, 5), (149, 163, 45, 8), (16, 41, 40, 19), (3, 1, 40, 41), (152, 166, 49, 0), (185, 205, 48, 2), (12, 160, 159, 158, 40, 1), (9, 7, 17, 102, 101, 16), (7, 5, 18, 57, 56, 55, 54, 53, 52, 17), (5, 11, 19, 118, 117, 18), (11, 9, 16, 19), (3, 13, 23, 21), (12, 1, 20, 22), (3, 41, 25, 21), (1, 40, 24, 20), (30, 58, 1055, 1059), (61, 35, 1057, 1056), (1039, 1040, 1052, 1051), (68, 64, 1042, 47, 73, 90, 94, 98), (60, 61, 1056, 1058), (71, 77, 78, 79, 80, 74, 68, 82, 67), (95, 100, 98, 97, 96), (135, 137, 138, 136), (82, 68, 98, 84, 99, 100), (67, 82, 100, 99, 83, 95), (137, 140, 139, 138), (131, 134, 133, 39), (133, 134, 139, 140), (45, 135, 136, 132), (218, 224, 198, 13, 143, 144, 130, 212), (173, 160, 12, 142, 141, 129, 167, 176), (169, 131, 38, 145, 37, 146, 36, 40, 158, 175, 178), (170, 130, 144, 143, 13, 155, 179, 182), (10, 39, 164, 154), (2, 48, 161, 151), (181, 157, 41, 42, 148, 43, 147, 44, 132, 172, 184), (222, 216, 210, 209, 208, 215, 221, 194, 195, 196), (189, 201, 202, 203, 187, 188), (0, 49, 199, 191), (142, 12, 192, 219, 213, 206, 129, 141), (181, 180, 226, 225), (180, 156, 227, 226), (156, 157, 228, 227), (157, 181, 225, 228), (180, 179, 230, 229), (179, 155, 231, 230), (155, 156, 232, 231), (156, 180, 229, 232), (184, 183, 234, 233), (183, 180, 235, 234), (180, 181, 236, 235), (181, 184, 233, 236), (183, 182, 238, 237), (182, 179, 239, 238), (179, 180, 240, 239), (180, 183, 237, 240), (173, 174, 242, 241), (174, 159, 243, 242), (159, 160, 244, 243), (160, 173, 241, 244), (174, 175, 246, 245), (175, 158, 247, 246), (158, 159, 248, 247), (159, 174, 245, 248), (176, 177, 250, 249), (177, 174, 251, 250), (174, 173, 252, 251), (173, 176, 249, 252), (177, 178, 254, 253), (178, 175, 255, 254), (175, 174, 256, 255), (174, 177, 253, 256), (172, 171, 258, 257), (171, 183, 259, 258), (183, 184, 260, 259), (184, 172, 257, 260), (171, 170, 262, 261), (170, 182, 263, 262), (182, 183, 264, 263), (183, 171, 261, 264), (167, 168, 266, 265), (168, 177, 267, 266), (177, 176, 268, 267), (176, 167, 265, 268), (168, 169, 270, 269), (169, 178, 271, 270), (178, 177, 272, 271), (177, 168, 269, 272), (154, 164, 274, 273), (164, 165, 275, 274), (165, 153, 276, 275), (153, 154, 273, 276), (153, 165, 278, 277), (165, 166, 279, 278), (166, 152, 280, 279), (152, 153, 277, 280), (151, 161, 282, 281), (161, 162, 283, 282), (162, 150, 284, 283), (150, 151, 281, 284), (150, 162, 286, 285), (162, 163, 287, 286), (163, 149, 288, 287), (149, 150, 285, 288), (218, 217, 290, 289), (217, 223, 291, 290), (223, 224, 292, 291), (224, 218, 289, 292), (217, 216, 294, 293), (216, 222, 295, 294), (222, 223, 296, 295), (223, 217, 293, 296), (215, 214, 298, 297), (214, 220, 299, 298), (220, 221, 300, 299), (221, 215, 297, 300), (214, 213, 302, 301), (213, 219, 303, 302), (219, 220, 304, 303), (220, 214, 301, 304), (212, 211, 306, 305), (211, 217, 307, 306), (217, 218, 308, 307), (218, 212, 305, 308), (211, 210, 310, 309), (210, 216, 311, 310), (216, 217, 312, 311), (217, 211, 309, 312), (208, 207, 314, 313), (207, 214, 315, 314), (214, 215, 316, 315), (215, 208, 313, 316), (207, 206, 318, 317), (206, 213, 319, 318), (213, 214, 320, 319), (214, 207, 317, 320), (224, 223, 322, 321), (223, 197, 323, 322), (197, 198, 324, 323), (198, 224, 321, 324), (223, 222, 326, 325), (222, 196, 327, 326), (196, 197, 328, 327), (197, 223, 325, 328), (221, 220, 330, 329), (220, 193, 331, 330), (193, 194, 332, 331), (194, 221, 329, 332), (220, 219, 334, 333), (219, 192, 335, 334), (192, 193, 336, 335), (193, 220, 333, 336), (191, 199, 338, 337), (199, 200, 339, 338), (200, 190, 340, 339), (190, 191, 337, 340), (190, 200, 342, 341), (200, 201, 343, 342), (201, 189, 344, 343), (189, 190, 341, 344), (187, 203, 346, 345), (203, 204, 347, 346), (204, 186, 348, 347), (186, 187, 345, 348), (186, 204, 350, 349), (204, 205, 351, 350), (205, 185, 352, 351), (185, 186, 349, 352), (353, 354, 355, 356), (226, 354, 353, 225), (227, 355, 354, 226), (228, 356, 355, 227), (225, 353, 356, 228), (357, 358, 359, 360), (230, 358, 357, 229), (231, 359, 358, 230), (232, 360, 359, 231), (229, 357, 360, 232), (361, 362, 363, 364), (234, 362, 361, 233), (235, 363, 362, 234), (236, 364, 363, 235), (233, 361, 364, 236), (365, 366, 367, 368), (238, 366, 365, 237), (239, 367, 366, 238), (240, 368, 367, 239), (237, 365, 368, 240), (369, 370, 371, 372), (242, 370, 369, 241), (243, 371, 370, 242), (244, 372, 371, 243), (241, 369, 372, 244), (373, 374, 375, 376), (246, 374, 373, 245), (247, 375, 374, 246), (248, 376, 375, 247), (245, 373, 376, 248), (377, 378, 379, 380), (250, 378, 377, 249), (251, 379, 378, 250), (252, 380, 379, 251), (249, 377, 380, 252), (381, 382, 383, 384), (254, 382, 381, 253), (255, 383, 382, 254), (256, 384, 383, 255), (253, 381, 384, 256), (385, 386, 387, 388), (258, 386, 385, 257), (259, 387, 386, 258), (260, 388, 387, 259), (257, 385, 388, 260), (389, 390, 391, 392), (262, 390, 389, 261), (263, 391, 390, 262), (264, 392, 391, 263), (261, 389, 392, 264), (393, 394, 395, 396), (266, 394, 393, 265), (267, 395, 394, 266), (268, 396, 395, 267), (265, 393, 396, 268), (397, 398, 399, 400), (270, 398, 397, 269), (271, 399, 398, 270), (272, 400, 399, 271), (269, 397, 400, 272), (401, 402, 403, 404), (274, 402, 401, 273), (275, 403, 402, 274), (276, 404, 403, 275), (273, 401, 404, 276), (405, 406, 407, 408), (278, 406, 405, 277), (279, 407, 406, 278), (280, 408, 407, 279), (277, 405, 408, 280), (409, 410, 411, 412), (282, 410, 409, 281), (283, 411, 410, 282), (284, 412, 411, 283), (281, 409, 412, 284), (413, 414, 415, 416), (286, 414, 413, 285), (287, 415, 414, 286), (288, 416, 415, 287), (285, 413, 416, 288), (417, 418, 419, 420), (290, 418, 417, 289), (291, 419, 418, 290), (292, 420, 419, 291), (289, 417, 420, 292), (421, 422, 423, 424), (294, 422, 421, 293), (295, 423, 422, 294), (296, 424, 423, 295), (293, 421, 424, 296), (425, 426, 427, 428), (298, 426, 425, 297), (299, 427, 426, 298), (300, 428, 427, 299), (297, 425, 428, 300), (429, 430, 431, 432), (302, 430, 429, 301), (303, 431, 430, 302), (304, 432, 431, 303), (301, 429, 432, 304), (433, 434, 435, 436), (306, 434, 433, 305), (307, 435, 434, 306), (308, 436, 435, 307), (305, 433, 436, 308), (437, 438, 439, 440), (310, 438, 437, 309), (311, 439, 438, 310), (312, 440, 439, 311), (309, 437, 440, 312), (441, 442, 443, 444), (314, 442, 441, 313), (315, 443, 442, 314), (316, 444, 443, 315), (313, 441, 444, 316), (445, 446, 447, 448), (318, 446, 445, 317), (319, 447, 446, 318), (320, 448, 447, 319), (317, 445, 448, 320), (449, 450, 451, 452), (322, 450, 449, 321), (323, 451, 450, 322), (324, 452, 451, 323), (321, 449, 452, 324), (453, 454, 455, 456), (326, 454, 453, 325), (327, 455, 454, 326), (328, 456, 455, 327), (325, 453, 456, 328), (457, 458, 459, 460), (330, 458, 457, 329), (331, 459, 458, 330), (332, 460, 459, 331), (329, 457, 460, 332), (461, 462, 463, 464), (334, 462, 461, 333), (335, 463, 462, 334), (336, 464, 463, 335), (333, 461, 464, 336), (465, 466, 467, 468), (338, 466, 465, 337), (339, 467, 466, 338), (340, 468, 467, 339), (337, 465, 468, 340), (469, 470, 471, 472), (342, 470, 469, 341), (343, 471, 470, 342), (344, 472, 471, 343), (341, 469, 472, 344), (473, 474, 475, 476), (346, 474, 473, 345), (347, 475, 474, 346), (348, 476, 475, 347), (345, 473, 476, 348), (477, 478, 479, 480), (350, 478, 477, 349), (351, 479, 478, 350), (352, 480, 479, 351), (349, 477, 480, 352), (103, 113, 482, 481), (113, 1045, 483, 482), (1045, 6, 484, 483), (6, 103, 481, 484), (81, 57, 486, 485), (57, 18, 487, 486), (18, 31, 488, 487), (31, 81, 485, 488), (115, 128, 490, 489), (128, 39, 491, 490), (39, 10, 492, 491), (10, 115, 489, 492), (1038, 65, 494, 493), (65, 34, 495, 494), (34, 1037, 496, 495), (1037, 1038, 493, 496), (65, 69, 498, 497), (69, 33, 499, 498), (33, 34, 500, 499), (34, 65, 497, 500), (69, 75, 502, 501), (75, 32, 503, 502), (32, 33, 504, 503), (33, 69, 501, 504), (75, 81, 506, 505), (81, 31, 507, 506), (31, 32, 508, 507), (32, 75, 505, 508), (127, 1037, 510, 509), (1037, 34, 511, 510), (34, 125, 512, 511), (125, 127, 509, 512), (125, 34, 514, 513), (34, 33, 515, 514), (33, 123, 516, 515), (123, 125, 513, 516), (123, 33, 518, 517), (33, 32, 519, 518), (32, 121, 520, 519), (121, 123, 517, 520), (121, 32, 522, 521), (32, 31, 523, 522), (31, 119, 524, 523), (119, 121, 521, 524), (119, 31, 526, 525), (31, 18, 527, 526), (18, 117, 528, 527), (117, 119, 525, 528), (114, 45, 530, 529), (45, 132, 531, 530), (132, 44, 532, 531), (44, 112, 533, 532), (112, 114, 529, 533), (112, 44, 535, 534), (44, 147, 536, 535), (147, 43, 537, 536), (43, 110, 538, 537), (110, 112, 534, 538), (110, 43, 540, 539), (43, 148, 541, 540), (148, 42, 542, 541), (42, 108, 543, 542), (108, 110, 539, 543), (108, 42, 545, 544), (42, 41, 546, 545), (41, 106, 547, 546), (106, 108, 544, 547), (106, 41, 549, 548), (41, 16, 550, 549), (16, 101, 551, 550), (101, 106, 548, 551), (27, 26, 553, 552), (26, 76, 554, 553), (76, 70, 555, 554), (70, 27, 552, 555), (70, 76, 557, 556), (76, 77, 558, 557), (77, 71, 559, 558), (71, 70, 556, 559), (89, 93, 561, 560), (93, 94, 562, 561), (94, 90, 563, 562), (90, 89, 560, 563), (85, 88, 565, 564), (88, 89, 566, 565), (89, 72, 567, 566), (72, 85, 564, 567), (87, 91, 569, 568), (91, 92, 570, 569), (92, 88, 571, 570), (88, 87, 568, 571), (74, 80, 573, 572), (80, 81, 574, 573), (81, 75, 575, 574), (75, 74, 572, 575), (28, 27, 577, 576), (27, 70, 578, 577), (70, 66, 579, 578), (66, 28, 576, 579), (66, 70, 581, 580), (70, 71, 582, 581), (71, 67, 583, 582), (67, 66, 580, 583), (86, 87, 585, 584), (87, 88, 586, 585), (88, 85, 587, 586), (85, 86, 584, 587), (93, 97, 589, 588), (97, 98, 590, 589), (98, 94, 591, 590), (94, 93, 588, 591), (91, 95, 593, 592), (95, 96, 594, 593), (96, 92, 595, 594), (92, 91, 592, 595), (68, 74, 597, 596), (74, 75, 598, 597), (75, 69, 599, 598), (69, 68, 596, 599), (29, 28, 601, 600), (28, 66, 602, 601), (66, 62, 603, 602), (62, 29, 600, 603), (62, 66, 605, 604), (66, 67, 606, 605), (67, 63, 607, 606), (63, 62, 604, 607), (64, 68, 609, 608), (68, 69, 610, 609), (69, 65, 611, 610), (65, 64, 608, 611), (1045, 29, 613, 612), (29, 62, 614, 613), (62, 1047, 615, 614), (1047, 1045, 612, 615), (1047, 62, 617, 616), (62, 63, 618, 617), (63, 1048, 619, 618), (1048, 1047, 616, 619), (1042, 64, 621, 620), (64, 65, 622, 621), (65, 1038, 623, 622), (1038, 1042, 620, 623), (26, 17, 625, 624), (17, 52, 626, 625), (52, 76, 627, 626), (76, 26, 624, 627), (76, 52, 629, 628), (52, 53, 630, 629), (53, 77, 631, 630), (77, 76, 628, 631), (77, 53, 633, 632), (53, 54, 634, 633), (54, 78, 635, 634), (78, 77, 632, 635), (78, 54, 637, 636), (54, 55, 638, 637), (55, 79, 639, 638), (79, 78, 636, 639), (79, 55, 641, 640), (55, 56, 642, 641), (56, 80, 643, 642), (80, 79, 640, 643), (80, 56, 645, 644), (56, 57, 646, 645), (57, 81, 647, 646), (81, 80, 644, 647), (92, 96, 649, 648), (96, 97, 650, 649), (97, 93, 651, 650), (93, 92, 648, 651), (72, 89, 653, 652), (89, 90, 654, 653), (90, 73, 655, 654), (73, 72, 652, 655), (88, 92, 657, 656), (92, 93, 658, 657), (93, 89, 659, 658), (89, 88, 656, 659), (26, 105, 661, 660), (105, 102, 662, 661), (102, 17, 663, 662), (17, 26, 660, 663), (105, 106, 665, 664), (106, 101, 666, 665), (101, 102, 667, 666), (102, 105, 664, 667), (27, 107, 669, 668), (107, 105, 670, 669), (105, 26, 671, 670), (26, 27, 668, 671), (107, 108, 673, 672), (108, 106, 674, 673), (106, 105, 675, 674), (105, 107, 672, 675), (28, 109, 677, 676), (109, 107, 678, 677), (107, 27, 679, 678), (27, 28, 676, 679), (109, 110, 681, 680), (110, 108, 682, 681), (108, 107, 683, 682), (107, 109, 680, 683), (29, 111, 685, 684), (111, 109, 686, 685), (109, 28, 687, 686), (28, 29, 684, 687), (111, 112, 689, 688), (112, 110, 690, 689), (110, 109, 691, 690), (109, 111, 688, 691), (1045, 113, 693, 692), (113, 111, 694, 693), (111, 29, 695, 694), (29, 1045, 692, 695), (113, 114, 697, 696), (114, 112, 698, 697), (112, 111, 699, 698), (111, 113, 696, 699), (8, 45, 701, 700), (45, 114, 702, 701), (114, 104, 703, 702), (104, 8, 700, 703), (104, 114, 705, 704), (114, 113, 706, 705), (113, 103, 707, 706), (103, 104, 704, 707), (40, 120, 709, 708), (120, 118, 710, 709), (118, 19, 711, 710), (19, 40, 708, 711), (120, 119, 713, 712), (119, 117, 714, 713), (117, 118, 715, 714), (118, 120, 712, 715), (36, 122, 717, 716), (122, 120, 718, 717), (120, 40, 719, 718), (40, 36, 716, 719), (122, 121, 721, 720), (121, 119, 722, 721), (119, 120, 723, 722), (120, 122, 720, 723), (37, 124, 725, 724), (124, 122, 726, 725), (122, 36, 727, 726), (36, 146, 728, 727), (146, 37, 724, 728), (124, 123, 730, 729), (123, 121, 731, 730), (121, 122, 732, 731), (122, 124, 729, 732), (38, 126, 734, 733), (126, 124, 735, 734), (124, 37, 736, 735), (37, 145, 737, 736), (145, 38, 733, 737), (126, 125, 739, 738), (125, 123, 740, 739), (123, 124, 741, 740), (124, 126, 738, 741), (39, 128, 743, 742), (128, 126, 744, 743), (126, 38, 745, 744), (38, 131, 746, 745), (131, 39, 742, 746), (128, 127, 748, 747), (127, 125, 749, 748), (125, 126, 750, 749), (126, 128, 747, 750), (4, 1037, 752, 751), (1037, 127, 753, 752), (127, 116, 754, 753), (116, 4, 751, 754), (116, 127, 756, 755), (127, 128, 757, 756), (128, 115, 758, 757), (115, 116, 755, 758), (759, 760, 761, 762), (482, 760, 759, 481), (483, 761, 760, 482), (484, 762, 761, 483), (481, 759, 762, 484), (763, 764, 765, 766), (486, 764, 763, 485), (487, 765, 764, 486), (488, 766, 765, 487), (485, 763, 766, 488), (767, 768, 769, 770), (490, 768, 767, 489), (491, 769, 768, 490), (492, 770, 769, 491), (489, 767, 770, 492), (771, 772, 773, 774), (494, 772, 771, 493), (495, 773, 772, 494), (496, 774, 773, 495), (493, 771, 774, 496), (775, 776, 777, 778), (498, 776, 775, 497), (499, 777, 776, 498), (500, 778, 777, 499), (497, 775, 778, 500), (779, 780, 781, 782), (502, 780, 779, 501), (503, 781, 780, 502), (504, 782, 781, 503), (501, 779, 782, 504), (783, 784, 785, 786), (506, 784, 783, 505), (507, 785, 784, 506), (508, 786, 785, 507), (505, 783, 786, 508), (787, 788, 789, 790), (510, 788, 787, 509), (511, 789, 788, 510), (512, 790, 789, 511), (509, 787, 790, 512), (791, 792, 793, 794), (514, 792, 791, 513), (515, 793, 792, 514), (516, 794, 793, 515), (513, 791, 794, 516), (795, 796, 797, 798), (518, 796, 795, 517), (519, 797, 796, 518), (520, 798, 797, 519), (517, 795, 798, 520), (799, 800, 801, 802), (522, 800, 799, 521), (523, 801, 800, 522), (524, 802, 801, 523), (521, 799, 802, 524), (803, 804, 805, 806), (526, 804, 803, 525), (527, 805, 804, 526), (528, 806, 805, 527), (525, 803, 806, 528), (807, 808, 809, 810, 811), (530, 808, 807, 529), (531, 809, 808, 530), (532, 810, 809, 531), (533, 811, 810, 532), (529, 807, 811, 533), (812, 813, 814, 815, 816), (535, 813, 812, 534), (536, 814, 813, 535), (537, 815, 814, 536), (538, 816, 815, 537), (534, 812, 816, 538), (817, 818, 819, 820, 821), (540, 818, 817, 539), (541, 819, 818, 540), (542, 820, 819, 541), (543, 821, 820, 542), (539, 817, 821, 543), (822, 823, 824, 825), (545, 823, 822, 544), (546, 824, 823, 545), (547, 825, 824, 546), (544, 822, 825, 547), (826, 827, 828, 829), (549, 827, 826, 548), (550, 828, 827, 549), (551, 829, 828, 550), (548, 826, 829, 551), (830, 831, 832, 833), (553, 831, 830, 552), (554, 832, 831, 553), (555, 833, 832, 554), (552, 830, 833, 555), (834, 835, 836, 837), (557, 835, 834, 556), (558, 836, 835, 557), (559, 837, 836, 558), (556, 834, 837, 559), (838, 839, 840, 841), (561, 839, 838, 560), (562, 840, 839, 561), (563, 841, 840, 562), (560, 838, 841, 563), (842, 843, 844, 845), (565, 843, 842, 564), (566, 844, 843, 565), (567, 845, 844, 566), (564, 842, 845, 567), (846, 847, 848, 849), (569, 847, 846, 568), (570, 848, 847, 569), (571, 849, 848, 570), (568, 846, 849, 571), (850, 851, 852, 853), (573, 851, 850, 572), (574, 852, 851, 573), (575, 853, 852, 574), (572, 850, 853, 575), (854, 855, 856, 857), (577, 855, 854, 576), (578, 856, 855, 577), (579, 857, 856, 578), (576, 854, 857, 579), (858, 859, 860, 861), (581, 859, 858, 580), (582, 860, 859, 581), (583, 861, 860, 582), (580, 858, 861, 583), (862, 863, 864, 865), (585, 863, 862, 584), (586, 864, 863, 585), (587, 865, 864, 586), (584, 862, 865, 587), (866, 867, 868, 869), (589, 867, 866, 588), (590, 868, 867, 589), (591, 869, 868, 590), (588, 866, 869, 591), (870, 871, 872, 873), (593, 871, 870, 592), (594, 872, 871, 593), (595, 873, 872, 594), (592, 870, 873, 595), (874, 875, 876, 877), (597, 875, 874, 596), (598, 876, 875, 597), (599, 877, 876, 598), (596, 874, 877, 599), (878, 879, 880, 881), (601, 879, 878, 600), (602, 880, 879, 601), (603, 881, 880, 602), (600, 878, 881, 603), (882, 883, 884, 885), (605, 883, 882, 604), (606, 884, 883, 605), (607, 885, 884, 606), (604, 882, 885, 607), (886, 887, 888, 889), (609, 887, 886, 608), (610, 888, 887, 609), (611, 889, 888, 610), (608, 886, 889, 611), (890, 891, 892, 893), (613, 891, 890, 612), (614, 892, 891, 613), (615, 893, 892, 614), (612, 890, 893, 615), (894, 895, 896, 897), (617, 895, 894, 616), (618, 896, 895, 617), (619, 897, 896, 618), (616, 894, 897, 619), (898, 899, 900, 901), (621, 899, 898, 620), (622, 900, 899, 621), (623, 901, 900, 622), (620, 898, 901, 623), (902, 903, 904, 905), (625, 903, 902, 624), (626, 904, 903, 625), (627, 905, 904, 626), (624, 902, 905, 627), (906, 907, 908, 909), (629, 907, 906, 628), (630, 908, 907, 629), (631, 909, 908, 630), (628, 906, 909, 631), (910, 911, 912, 913), (633, 911, 910, 632), (634, 912, 911, 633), (635, 913, 912, 634), (632, 910, 913, 635), (914, 915, 916, 917), (637, 915, 914, 636), (638, 916, 915, 637), (639, 917, 916, 638), (636, 914, 917, 639), (918, 919, 920, 921), (641, 919, 918, 640), (642, 920, 919, 641), (643, 921, 920, 642), (640, 918, 921, 643), (922, 923, 924, 925), (645, 923, 922, 644), (646, 924, 923, 645), (647, 925, 924, 646), (644, 922, 925, 647), (926, 927, 928, 929), (649, 927, 926, 648), (650, 928, 927, 649), (651, 929, 928, 650), (648, 926, 929, 651), (930, 931, 932, 933), (653, 931, 930, 652), (654, 932, 931, 653), (655, 933, 932, 654), (652, 930, 933, 655), (934, 935, 936, 937), (657, 935, 934, 656), (658, 936, 935, 657), (659, 937, 936, 658), (656, 934, 937, 659), (938, 939, 940, 941), (661, 939, 938, 660), (662, 940, 939, 661), (663, 941, 940, 662), (660, 938, 941, 663), (942, 943, 944, 945), (665, 943, 942, 664), (666, 944, 943, 665), (667, 945, 944, 666), (664, 942, 945, 667), (946, 947, 948, 949), (669, 947, 946, 668), (670, 948, 947, 669), (671, 949, 948, 670), (668, 946, 949, 671), (950, 951, 952, 953), (673, 951, 950, 672), (674, 952, 951, 673), (675, 953, 952, 674), (672, 950, 953, 675), (954, 955, 956, 957), (677, 955, 954, 676), (678, 956, 955, 677), (679, 957, 956, 678), (676, 954, 957, 679), (958, 959, 960, 961), (681, 959, 958, 680), (682, 960, 959, 681), (683, 961, 960, 682), (680, 958, 961, 683), (962, 963, 964, 965), (685, 963, 962, 684), (686, 964, 963, 685), (687, 965, 964, 686), (684, 962, 965, 687), (966, 967, 968, 969), (689, 967, 966, 688), (690, 968, 967, 689), (691, 969, 968, 690), (688, 966, 969, 691), (970, 971, 972, 973), (693, 971, 970, 692), (694, 972, 971, 693), (695, 973, 972, 694), (692, 970, 973, 695), (974, 975, 976, 977), (697, 975, 974, 696), (698, 976, 975, 697), (699, 977, 976, 698), (696, 974, 977, 699), (978, 979, 980, 981), (701, 979, 978, 700), (702, 980, 979, 701), (703, 981, 980, 702), (700, 978, 981, 703), (982, 983, 984, 985), (705, 983, 982, 704), (706, 984, 983, 705), (707, 985, 984, 706), (704, 982, 985, 707), (986, 987, 988, 989), (709, 987, 986, 708), (710, 988, 987, 709), (711, 989, 988, 710), (708, 986, 989, 711), (990, 991, 992, 993), (713, 991, 990, 712), (714, 992, 991, 713), (715, 993, 992, 714), (712, 990, 993, 715), (994, 995, 996, 997), (717, 995, 994, 716), (718, 996, 995, 717), (719, 997, 996, 718), (716, 994, 997, 719), (998, 999, 1000, 1001), (721, 999, 998, 720), (722, 1000, 999, 721), (723, 1001, 1000, 722), (720, 998, 1001, 723), (1002, 1003, 1004, 1005, 1006), (725, 1003, 1002, 724), (726, 1004, 1003, 725), (727, 1005, 1004, 726), (728, 1006, 1005, 727), (724, 1002, 1006, 728), (1007, 1008, 1009, 1010), (730, 1008, 1007, 729), (731, 1009, 1008, 730), (732, 1010, 1009, 731), (729, 1007, 1010, 732), (1011, 1012, 1013, 1014, 1015), (734, 1012, 1011, 733), (735, 1013, 1012, 734), (736, 1014, 1013, 735), (737, 1015, 1014, 736), (733, 1011, 1015, 737), (1016, 1017, 1018, 1019), (739, 1017, 1016, 738), (740, 1018, 1017, 739), (741, 1019, 1018, 740), (738, 1016, 1019, 741), (1020, 1021, 1022, 1023, 1024), (743, 1021, 1020, 742), (744, 1022, 1021, 743), (745, 1023, 1022, 744), (746, 1024, 1023, 745), (742, 1020, 1024, 746), (1025, 1026, 1027, 1028), (748, 1026, 1025, 747), (749, 1027, 1026, 748), (750, 1028, 1027, 749), (747, 1025, 1028, 750), (1029, 1030, 1031, 1032), (752, 1030, 1029, 751), (753, 1031, 1030, 752), (754, 1032, 1031, 753), (751, 1029, 1032, 754), (1033, 1034, 1035, 1036), (756, 1034, 1033, 755), (757, 1035, 1034, 756), (758, 1036, 1035, 757), (755, 1033, 1036, 758), (1039, 35, 1037, 4), (35, 61, 1038, 1037), (1040, 1039, 4, 46), (1041, 1040, 46, 47), (61, 60, 1042, 1038), (60, 1041, 47, 1042), (1044, 1043, 51, 6), (30, 1044, 6, 1045), (1043, 1046, 50, 51), (58, 30, 1045, 1047), (59, 58, 1047, 1048), (1046, 59, 1048, 50), (1052, 1056, 1057, 1051), (1050, 1059, 1055, 1049), (1049, 1055, 1060, 1054), (1053, 1058, 1056, 1052), (1046, 1043, 1049, 1054), (1041, 60, 1058, 1053), (1040, 1041, 1053, 1052), (58, 59, 1060, 1055), (1044, 30, 1059, 1050), (59, 1046, 1054, 1060), (35, 1039, 1051, 1057), (1043, 1044, 1050, 1049), (1048, 63, 67, 95, 91, 87, 86, 50), (138, 130, 132, 136), (138, 139, 129, 130), (129, 139, 134, 131), (140, 49, 39, 133), (49, 140, 137, 48), (135, 45, 48, 137)])
me_cube.polygons.foreach_set('material_index', [5, 4, 3, 4, 0, 5, 4, 4, 4, 3, 3, 3, 3, 0, 0, 0, 0, 0, 0, 0, 0, 0, 0, 0, 4, 3, 3, 4, 0, 4, 0, 4, 4, 4, 4, 4, 4, 4, 4, 4, 4, 4, 0, 0, 0, 0, 0, 0, 0, 0, 0, 0, 0, 0, 0, 0, 0, 0, 0, 0, 0, 0, 0, 0, 0, 0, 0, 0, 0, 0, 0, 0, 0, 0, 0, 0, 0, 0, 0, 0, 0, 0, 0, 0, 0, 0, 0, 0, 0, 0, 0, 0, 0, 0, 0, 0, 0, 0, 0, 0, 0, 0, 0, 0, 0, 0, 0, 0, 0, 0, 0, 0, 0, 0, 0, 0, 0, 0, 0, 0, 0, 0, 0, 0, 0, 0, 0, 0, 0, 0, 0, 0, 0, 0, 0, 0, 0, 0, 0, 0, 0, 0, 0, 0, 0, 0, 0, 0, 0, 0, 0, 0, 0, 0, 0, 0, 0, 0, 0, 0, 0, 0, 0, 0, 0, 0, 0, 0, 0, 0, 1, 0, 0, 0, 0, 1, 0, 0, 0, 0, 1, 0, 0, 0, 0, 1, 0, 0, 0, 0, 1, 0, 0, 0, 0, 1, 0, 0, 0, 0, 1, 0, 0, 0, 0, 1, 0, 0, 0, 0, 1, 0, 0, 0, 0, 1, 0, 0, 0, 0, 1, 0, 0, 0, 0, 1, 0, 0, 0, 0, 1, 0, 0, 0, 0, 1, 0, 0, 0, 0, 1, 0, 0, 0, 0, 1, 0, 0, 0, 0, 1, 0, 0, 0, 0, 1, 0, 0, 0, 0, 1, 0, 0, 0, 0, 1, 0, 0, 0, 0, 1, 0, 0, 0, 0, 1, 0, 0, 0, 0, 1, 0, 0, 0, 0, 1, 0, 0, 0, 0, 1, 0, 0, 0, 0, 1, 0, 0, 0, 0, 1, 0, 0, 0, 0, 1, 0, 0, 0, 0, 1, 0, 0, 0, 0, 1, 0, 0, 0, 0, 1, 0, 0, 0, 0, 1, 0, 0, 0, 0, 0, 0, 0, 0, 0, 0, 0, 0, 0, 0, 0, 0, 0, 0, 0, 0, 0, 0, 0, 0, 0, 0, 0, 0, 0, 0, 0, 0, 0, 0, 0, 0, 0, 0, 0, 0, 0, 0, 0, 0, 0, 0, 0, 0, 0, 0, 0, 0, 0, 0, 0, 0, 0, 0, 0, 0, 0, 0, 0, 0, 0, 0, 0, 0, 0, 0, 0, 0, 0, 0, 0, 0, 0, 0, 0, 0, 0, 0, 0, 0, 0, 0, 0, 0, 0, 0, 0, 0, 0, 0, 0, 0, 0, 0, 0, 0, 0, 0, 0, 0, 0, 0, 0, 0, 0, 0, 0, 0, 0, 0, 0, 0, 0, 0, 0, 0, 0, 0, 0, 0, 0, 0, 0, 0, 0, 0, 0, 0, 0, 0, 0, 0, 0, 0, 0, 0, 0, 0, 0, 0, 0, 0, 0, 0, 0, 0, 0, 0, 0, 0, 0, 0, 0, 0, 0, 0, 0, 0, 0, 0, 0, 0, 0, 0, 0, 0, 0, 0, 0, 0, 0, 0, 0, 0, 0, 0, 0, 0, 0, 0, 0, 0, 0, 0, 0, 0, 0, 0, 0, 0, 0, 0, 0, 0, 0, 0, 0, 0, 0, 0, 0, 0, 0, 0, 0, 0, 0, 0, 0, 0, 0, 0, 0, 0, 0, 0, 0, 0, 0, 0, 0, 0, 0, 0, 0, 0, 0, 0, 0, 0, 0, 0, 0, 0, 0, 0, 0, 0, 0, 0, 0, 0, 0, 0, 0, 0, 0, 0, 0, 0, 0, 0, 0, 0, 0, 0, 0, 0, 0, 0, 0, 0, 0, 0, 0, 0, 0, 0, 0, 0, 0, 0, 0, 0, 0, 0, 0, 0, 1, 0, 0, 0, 0, 1, 0, 0, 0, 0, 1, 0, 0, 0, 0, 1, 0, 0, 0, 0, 1, 0, 0, 0, 0, 1, 0, 0, 0, 0, 1, 0, 0, 0, 0, 1, 0, 0, 0, 0, 1, 0, 0, 0, 0, 1, 0, 0, 0, 0, 1, 0, 0, 0, 0, 1, 0, 0, 0, 0, 1, 0, 0, 0, 0, 0, 1, 0, 0, 0, 0, 0, 1, 0, 0, 0, 0, 0, 1, 0, 0, 0, 0, 1, 0, 0, 0, 0, 1, 0, 0, 0, 0, 1, 0, 0, 0, 0, 1, 0, 0, 0, 0, 1, 0, 0, 0, 0, 1, 0, 0, 0, 0, 1, 0, 0, 0, 0, 1, 0, 0, 0, 0, 1, 0, 0, 0, 0, 1, 0, 0, 0, 0, 1, 0, 0, 0, 0, 1, 0, 0, 0, 0, 1, 0, 0, 0, 0, 1, 0, 0, 0, 0, 1, 0, 0, 0, 0, 1, 0, 0, 0, 0, 1, 0, 0, 0, 0, 1, 0, 0, 0, 0, 1, 0, 0, 0, 0, 1, 0, 0, 0, 0, 1, 0, 0, 0, 0, 1, 0, 0, 0, 0, 1, 0, 0, 0, 0, 1, 0, 0, 0, 0, 1, 0, 0, 0, 0, 1, 0, 0, 0, 0, 1, 0, 0, 0, 0, 1, 0, 0, 0, 0, 1, 0, 0, 0, 0, 1, 0, 0, 0, 0, 1, 0, 0, 0, 0, 1, 0, 0, 0, 0, 1, 0, 0, 0, 0, 1, 0, 0, 0, 0, 1, 0, 0, 0, 0, 1, 0, 0, 0, 0, 1, 0, 0, 0, 0, 1, 0, 0, 0, 0, 1, 0, 0, 0, 0, 1, 0, 0, 0, 0, 1, 0, 0, 0, 0, 1, 0, 0, 0, 0, 1, 0, 0, 0, 0, 1, 0, 0, 0, 0, 1, 0, 0, 0, 0, 0, 1, 0, 0, 0, 0, 1, 0, 0, 0, 0, 0, 1, 0, 0, 0, 0, 1, 0, 0, 0, 0, 0, 1, 0, 0, 0, 0, 1, 0, 0, 0, 0, 1, 0, 0, 0, 0, 0, 0, 0, 0, 0, 0, 0, 0, 0, 0, 0, 0, 1, 1, 1, 1, 0, 0, 0, 0, 0, 0, 0, 0, 0, 4, 4, 4, 4, 4, 4])
me_cube.materials.append(mat_brick)
me_cube.materials.append(mat_windows_001)
me_cube.materials.append(mat_roof_001)
me_cube.materials.append(mat_roof)
me_cube.materials.append(mat_concrete)
me_cube.materials.append(mat_roof3)
me_cube.use_remesh_preserve_volume = False
me_cube.use_remesh_preserve_attributes = False
me_cube.use_mirror_vertex_groups = False
me_cube.update()

# ---- objects
ob_empty = bpy.data.objects.new('Empty', None)
ob_cube = bpy.data.objects.new('Cube', me_cube)

# ---- transforms, parenting, visibility, modifiers, constraints
ob_empty.location = (7.385, -6.293, 5.298)
ob_empty.empty_image_offset = (0.0, 0.0)
ob_empty.lineart.crease_threshold = 0.0
ob_cube.location = (0.0, 0.0, 0.0)
ob_cube.lineart.crease_threshold = 0.0

# ---- collection membership
col_collection_5.objects.link(ob_empty)
col_collection_5.objects.link(ob_cube)

# ---- scene / render settings (as saved in the file)
scene.frame_start = 1; scene.frame_end = 250; scene.frame_set(1)
scene.render.engine = 'BLENDER_EEVEE_NEXT'
scene.render.resolution_percentage = 50
scene.render.dither_intensity = 0.0
scene.cycles.use_denoising = False
scene.cycles.samples = 128
scene.cycles.sampling_pattern = 'TABULATED_SOBOL'
scene.cycles.use_adaptive_sampling = False
scene.cycles.use_light_tree = False
scene.cycles.blur_glossy = 0.0
scene.cycles.sample_clamp_indirect = 0.0
scene.view_settings.view_transform = 'Standard'
bpy.context.view_layer.update()

# ---- added for rendering (the .blend has no active camera and no usable light): camera, sun
cam_auto = bpy.data.cameras.new('AutoCamera')
cam_auto.lens = 50.0
cam_auto.sensor_width = 36.0
cam_auto.clip_end = 1000.0
ob_auto_camera = bpy.data.objects.new('AutoCamera', cam_auto)
scene.collection.objects.link(ob_auto_camera)
ob_auto_camera.location = (3.69181, -4.83552, 4.51969)
ob_auto_camera.rotation_euler = (1.09748, -7.21219e-08, 0.694738)
scene.camera = ob_auto_camera
light_auto_sun = bpy.data.lights.new('AutoSun', 'SUN')
light_auto_sun.energy = 3.0
light_auto_sun.angle = 0.0523599
ob_auto_sun = bpy.data.objects.new('AutoSun', light_auto_sun)
scene.collection.objects.link(ob_auto_sun)
ob_auto_sun.rotation_euler = (0.872665, 0.174533, 0.523599)
bpy.context.view_layer.update()
